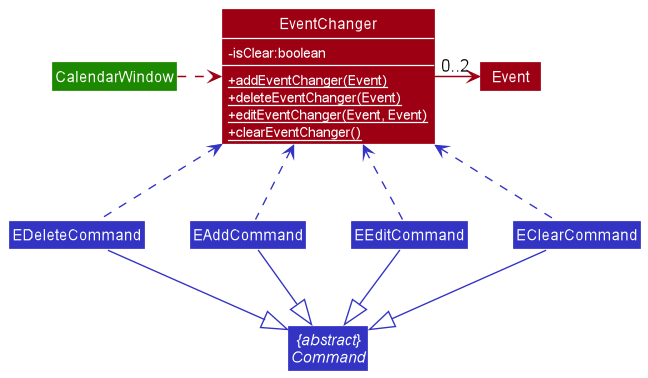

The diagram above was rendered by PlantUML. Its source (embedded in the PNG):
@startuml
!include style.puml
skinparam arrowThickness 1.1
skinparam arrowColor MODEL_COLOR
skinparam classBackgroundColor MODEL_COLOR
show members
hide empty members

class EventChanger {
    {field} - isClear:boolean
    {static} + addEventChanger(Event)
    {static} + deleteEventChanger(Event)
    {static} + editEventChanger(Event, Event)
    {static} + clearEventChanger()
}

EventChanger -> "0..2" Event

class CalendarWindow UI_COLOR
CalendarWindow -right[dashed]-> EventChanger

abstract class "{abstract}\nCommand" as Command LOGIC_COLOR
class EDeleteCommand LOGIC_COLOR
class EAddCommand LOGIC_COLOR
class EEditCommand LOGIC_COLOR
class EClearCommand LOGIC_COLOR

EDeleteCommand --down[LOGIC_COLOR]|> Command
EAddCommand --down[LOGIC_COLOR]|> Command
EEditCommand --down[LOGIC_COLOR]|> Command
EClearCommand --down[LOGIC_COLOR]|> Command
EventChanger <-[LOGIC_COLOR,dashed]- EDeleteCommand
EventChanger <-[LOGIC_COLOR,dashed]- EClearCommand
EventChanger <-[LOGIC_COLOR,dashed]- EEditCommand
EventChanger <-[LOGIC_COLOR,dashed]- EAddCommand


@enduml